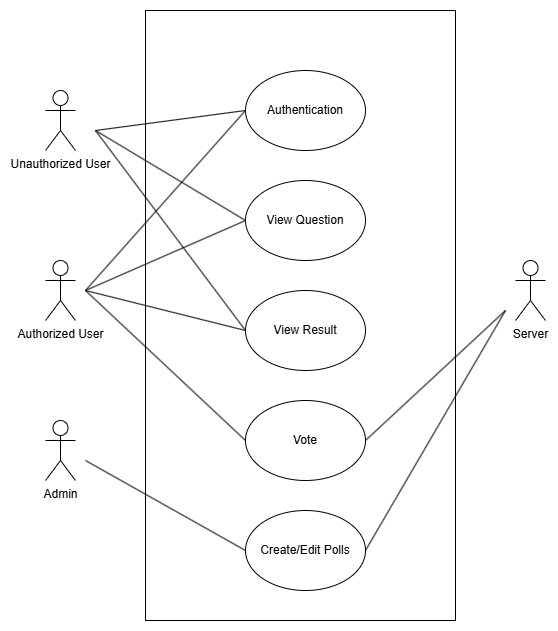

The diagram above was exported from draw.io. Its source (the exported page's mxGraphModel, read from the mxfile embedded in the PNG):
<mxGraphModel dx="1044" dy="562" grid="1" gridSize="10" guides="1" tooltips="1" connect="1" arrows="1" fold="1" page="1" pageScale="1" pageWidth="3300" pageHeight="4681" math="0" shadow="0">
  <root>
    <mxCell id="0" />
    <mxCell id="1" parent="0" />
    <mxCell id="6T-yR2B3fDpXaNaYNwrF-1" value="Authorized User" style="shape=umlActor;verticalLabelPosition=bottom;verticalAlign=top;html=1;outlineConnect=0;" parent="1" vertex="1">
      <mxGeometry x="180" y="410" width="30" height="60" as="geometry" />
    </mxCell>
    <mxCell id="6T-yR2B3fDpXaNaYNwrF-3" value="" style="rounded=0;whiteSpace=wrap;html=1;" parent="1" vertex="1">
      <mxGeometry x="280" y="160" width="310" height="610" as="geometry" />
    </mxCell>
    <mxCell id="RHtwSr--0HqUxrbghR47-1" value="Admin" style="shape=umlActor;verticalLabelPosition=bottom;verticalAlign=top;html=1;outlineConnect=0;" parent="1" vertex="1">
      <mxGeometry x="180" y="570" width="30" height="60" as="geometry" />
    </mxCell>
    <mxCell id="RHtwSr--0HqUxrbghR47-2" value="Server&lt;div&gt;&lt;br&gt;&lt;/div&gt;" style="shape=umlActor;verticalLabelPosition=bottom;verticalAlign=top;html=1;outlineConnect=0;" parent="1" vertex="1">
      <mxGeometry x="650" y="410" width="30" height="60" as="geometry" />
    </mxCell>
    <mxCell id="RHtwSr--0HqUxrbghR47-3" value="Authentication" style="ellipse;whiteSpace=wrap;html=1;" parent="1" vertex="1">
      <mxGeometry x="380" y="220" width="120" height="80" as="geometry" />
    </mxCell>
    <mxCell id="RHtwSr--0HqUxrbghR47-6" value="Unauthorized User" style="shape=umlActor;verticalLabelPosition=bottom;verticalAlign=top;html=1;outlineConnect=0;" parent="1" vertex="1">
      <mxGeometry x="180" y="240" width="30" height="60" as="geometry" />
    </mxCell>
    <mxCell id="RHtwSr--0HqUxrbghR47-7" value="View Question" style="ellipse;whiteSpace=wrap;html=1;" parent="1" vertex="1">
      <mxGeometry x="380" y="330" width="120" height="80" as="geometry" />
    </mxCell>
    <mxCell id="RHtwSr--0HqUxrbghR47-8" value="Vote" style="ellipse;whiteSpace=wrap;html=1;" parent="1" vertex="1">
      <mxGeometry x="380" y="550" width="120" height="80" as="geometry" />
    </mxCell>
    <mxCell id="RHtwSr--0HqUxrbghR47-9" value="Create/Edit Polls" style="ellipse;whiteSpace=wrap;html=1;" parent="1" vertex="1">
      <mxGeometry x="380" y="660" width="120" height="80" as="geometry" />
    </mxCell>
    <mxCell id="RHtwSr--0HqUxrbghR47-10" value="View Result" style="ellipse;whiteSpace=wrap;html=1;" parent="1" vertex="1">
      <mxGeometry x="380" y="440" width="120" height="80" as="geometry" />
    </mxCell>
    <mxCell id="RHtwSr--0HqUxrbghR47-11" value="" style="endArrow=none;html=1;rounded=0;entryX=0;entryY=0.5;entryDx=0;entryDy=0;" parent="1" target="RHtwSr--0HqUxrbghR47-9" edge="1">
      <mxGeometry width="50" height="50" relative="1" as="geometry">
        <mxPoint x="220" y="610" as="sourcePoint" />
        <mxPoint x="320" y="660" as="targetPoint" />
      </mxGeometry>
    </mxCell>
    <mxCell id="RHtwSr--0HqUxrbghR47-12" value="" style="endArrow=none;html=1;rounded=0;exitX=1;exitY=0.5;exitDx=0;exitDy=0;" parent="1" source="RHtwSr--0HqUxrbghR47-9" edge="1">
      <mxGeometry width="50" height="50" relative="1" as="geometry">
        <mxPoint x="240" y="680" as="sourcePoint" />
        <mxPoint x="640" y="460" as="targetPoint" />
      </mxGeometry>
    </mxCell>
    <mxCell id="RHtwSr--0HqUxrbghR47-13" value="" style="endArrow=none;html=1;rounded=0;entryX=0;entryY=0.5;entryDx=0;entryDy=0;" parent="1" target="RHtwSr--0HqUxrbghR47-8" edge="1">
      <mxGeometry width="50" height="50" relative="1" as="geometry">
        <mxPoint x="220" y="440" as="sourcePoint" />
        <mxPoint x="190" y="480" as="targetPoint" />
      </mxGeometry>
    </mxCell>
    <mxCell id="RHtwSr--0HqUxrbghR47-14" value="" style="endArrow=none;html=1;rounded=0;entryX=0;entryY=0.5;entryDx=0;entryDy=0;" parent="1" target="RHtwSr--0HqUxrbghR47-10" edge="1">
      <mxGeometry width="50" height="50" relative="1" as="geometry">
        <mxPoint x="220" y="440" as="sourcePoint" />
        <mxPoint x="390" y="600" as="targetPoint" />
      </mxGeometry>
    </mxCell>
    <mxCell id="RHtwSr--0HqUxrbghR47-15" value="" style="endArrow=none;html=1;rounded=0;entryX=0;entryY=0.5;entryDx=0;entryDy=0;" parent="1" target="RHtwSr--0HqUxrbghR47-7" edge="1">
      <mxGeometry width="50" height="50" relative="1" as="geometry">
        <mxPoint x="220" y="440" as="sourcePoint" />
        <mxPoint x="390" y="490" as="targetPoint" />
      </mxGeometry>
    </mxCell>
    <mxCell id="RHtwSr--0HqUxrbghR47-16" value="" style="endArrow=none;html=1;rounded=0;exitX=1;exitY=0.5;exitDx=0;exitDy=0;" parent="1" source="RHtwSr--0HqUxrbghR47-8" edge="1">
      <mxGeometry width="50" height="50" relative="1" as="geometry">
        <mxPoint x="230" y="450" as="sourcePoint" />
        <mxPoint x="640" y="460" as="targetPoint" />
      </mxGeometry>
    </mxCell>
    <mxCell id="RHtwSr--0HqUxrbghR47-17" value="" style="endArrow=none;html=1;rounded=0;entryX=0;entryY=0.5;entryDx=0;entryDy=0;" parent="1" target="RHtwSr--0HqUxrbghR47-3" edge="1">
      <mxGeometry width="50" height="50" relative="1" as="geometry">
        <mxPoint x="230" y="280" as="sourcePoint" />
        <mxPoint x="390" y="380" as="targetPoint" />
      </mxGeometry>
    </mxCell>
    <mxCell id="RHtwSr--0HqUxrbghR47-18" value="" style="endArrow=none;html=1;rounded=0;entryX=0;entryY=0.5;entryDx=0;entryDy=0;" parent="1" target="RHtwSr--0HqUxrbghR47-7" edge="1">
      <mxGeometry width="50" height="50" relative="1" as="geometry">
        <mxPoint x="230" y="280" as="sourcePoint" />
        <mxPoint x="390" y="270" as="targetPoint" />
      </mxGeometry>
    </mxCell>
    <mxCell id="RHtwSr--0HqUxrbghR47-19" value="" style="endArrow=none;html=1;rounded=0;entryX=0;entryY=0.5;entryDx=0;entryDy=0;" parent="1" target="RHtwSr--0HqUxrbghR47-10" edge="1">
      <mxGeometry width="50" height="50" relative="1" as="geometry">
        <mxPoint x="230" y="280" as="sourcePoint" />
        <mxPoint x="390" y="380" as="targetPoint" />
      </mxGeometry>
    </mxCell>
    <mxCell id="RHtwSr--0HqUxrbghR47-20" value="" style="endArrow=none;html=1;rounded=0;" parent="1" edge="1">
      <mxGeometry width="50" height="50" relative="1" as="geometry">
        <mxPoint x="220" y="440" as="sourcePoint" />
        <mxPoint x="380" y="260" as="targetPoint" />
      </mxGeometry>
    </mxCell>
  </root>
</mxGraphModel>